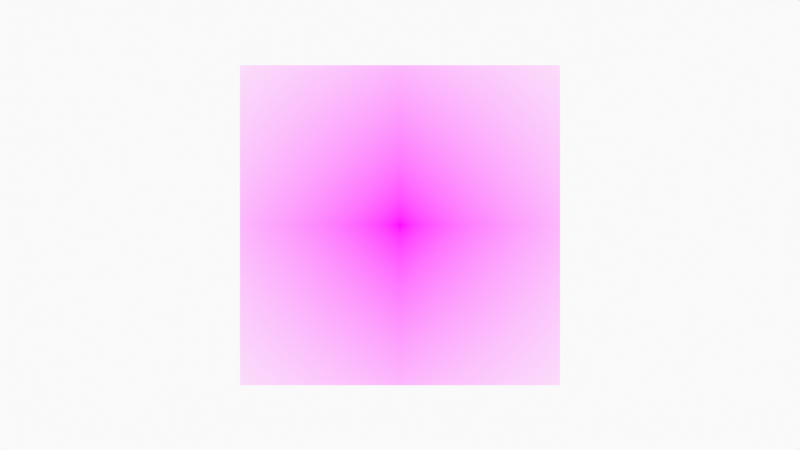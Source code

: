 # Source: HeadDeconstruction.blend  (saved by Blender 3.0.42; exported with 4.5.12 LTS)
import bpy
from mathutils import Matrix  # noqa: F401  (used for matrix-valued properties, if any)

bpy.ops.wm.read_factory_settings(use_empty=True)
scene = bpy.context.scene
scene.name = 'Scene'

# ---- collections
col_collection = bpy.data.collections.new('Collection'); scene.collection.children.link(col_collection)
col_camera = bpy.data.collections.new('Camera'); scene.collection.children.link(col_camera)

# ---- images (referenced by path relative to the original .blend; pixels are not part of the script)
import os
ASSET_DIR = os.environ.get("B2B_ASSET_DIR", "")  # directory of the original .blend (textures are referenced by path, not embedded)
HERE = os.path.dirname(os.path.abspath(__file__))  # packed textures are extracted next to this script under _unpacked/

def load_image(name, relpath, width, height, colorspace="sRGB"):
    """Load a texture the original file referenced (path relative to the .blend, or extracted next to this script)."""
    p = next((c for c in (os.path.join(HERE, relpath), os.path.join(ASSET_DIR, relpath)) if relpath and os.path.exists(c)), "")
    if p:
        img = bpy.data.images.load(p, check_existing=True)
        img.name = name
    else:  # same state as the original file: an image datablock whose file is absent (Cycles renders it pink)
        img = bpy.data.images.new(name, width, height)
        img.source = "FILE"
        img.filepath = "//" + (relpath or name)
    img.colorspace_settings.name = colorspace
    return img
img_fb80c2d3_928b_4373_bac4_152b9bd438ca_png = load_image('fb80c2d3-928b-4373-bac4-152b9bd438ca.png', 'fb80c2d3-928b-4373-bac4-152b9bd438ca.png', 1024, 1024, 'sRGB')

# ---- materials (node trees are filled in below, after node groups)
mat_solid_stroke = bpy.data.materials.new('Solid Stroke')
mat_solid_stroke.use_transparent_shadow = False
mat_squares_stroke = bpy.data.materials.new('Squares Stroke')
mat_squares_stroke.use_transparent_shadow = False
mat_solid_fill = bpy.data.materials.new('Solid Fill')
mat_solid_fill.use_transparent_shadow = False
mat_dots_stroke = bpy.data.materials.new('Dots Stroke')
mat_dots_stroke.use_transparent_shadow = False
mat_fb80c2d3_928b_4373_bac4_152b9bd438ca = bpy.data.materials.new('fb80c2d3-928b-4373-bac4-152b9bd438ca')
mat_fb80c2d3_928b_4373_bac4_152b9bd438ca.surface_render_method = 'BLENDED'
mat_fb80c2d3_928b_4373_bac4_152b9bd438ca.blend_method = 'BLEND'
mat_fb80c2d3_928b_4373_bac4_152b9bd438ca.use_transparent_shadow = False

# ---- node groups
ng_iap_shadeless = bpy.data.node_groups.new('IAP_SHADELESS', 'ShaderNodeTree')
_s = ng_iap_shadeless.interface.new_socket(name='Shader', in_out='OUTPUT', socket_type='NodeSocketShader')
_s = ng_iap_shadeless.interface.new_socket(name='Color', in_out='INPUT', socket_type='NodeSocketColor')
_N = ng_iap_shadeless.nodes; _L = ng_iap_shadeless.links
n0 = _N.new('NodeGroupOutput'); n0.name = 'Group Output'; n0.location = (0, 0)
n1 = _N.new('NodeGroupInput'); n1.name = 'Group Input'; n1.location = (-600, -240)
n2 = _N.new('ShaderNodeBsdfDiffuse'); n2.name = 'Diffuse BSDF'; n2.location = (-400, -60)
n3 = _N.new('ShaderNodeEmission'); n3.name = 'Emission'; n3.location = (-400, -240)
n4 = _N.new('ShaderNodeLightPath'); n4.name = 'Light Path'; n4.location = (-1200, 30)
n5 = _N.new('ShaderNodeMath'); n5.name = 'Math'; n5.location = (-800, 30)
n5.label = 'Bounce Count'
n5.operation = 'SUBTRACT'
n6 = _N.new('ShaderNodeMath'); n6.name = 'Math.001'; n6.location = (-600, 30)
n6.label = 'Camera or Refracted'
n6.operation = 'SUBTRACT'
n6.inputs[0].default_value = 1.0
n7 = _N.new('ShaderNodeMath'); n7.name = 'Math.002'; n7.location = (-1000, 390)
n7.label = 'Limit Reflections'
n7.operation = 'SUBTRACT'
n7.inputs[0].default_value = 2.0
n8 = _N.new('ShaderNodeMath'); n8.name = 'Math.003'; n8.location = (-800, 300)
n8.label = 'Camera Ray to Glossy'
n8.operation = 'MULTIPLY'
n9 = _N.new('ShaderNodeMath'); n9.name = 'Math.004'; n9.location = (-600, 210)
n9.label = 'Shadow or Reflection?'
n9.operation = 'MAXIMUM'
n10 = _N.new('ShaderNodeMath'); n10.name = 'Math.005'; n10.location = (-400, 120)
n10.label = 'Shadow, Reflect or Refract?'
n10.operation = 'MAXIMUM'
n11 = _N.new('ShaderNodeMixShader'); n11.name = 'Mix Shader'; n11.location = (-200, 0)
_L.new(n1.outputs[0], n2.inputs[0])
_L.new(n1.outputs[0], n3.inputs[0])
_L.new(n4.outputs[9], n5.inputs[0])
_L.new(n4.outputs[13], n5.inputs[1])
_L.new(n5.outputs[0], n6.inputs[1])
_L.new(n4.outputs[9], n7.inputs[1])
_L.new(n7.outputs[0], n8.inputs[0])
_L.new(n4.outputs[3], n8.inputs[1])
_L.new(n8.outputs[0], n9.inputs[0])
_L.new(n4.outputs[1], n9.inputs[1])
_L.new(n9.outputs[0], n10.inputs[0])
_L.new(n6.outputs[0], n10.inputs[1])
_L.new(n10.outputs[0], n11.inputs[0])
_L.new(n2.outputs[0], n11.inputs[1])
_L.new(n3.outputs[0], n11.inputs[2])
_L.new(n11.outputs[0], n0.inputs[0])
n0.is_active_output = True

# ---- material node trees
mat_dots_stroke.use_nodes = True; mat_dots_stroke.node_tree.nodes.clear()
_N = mat_dots_stroke.node_tree.nodes; _L = mat_dots_stroke.node_tree.links
n0 = _N.new('ShaderNodeOutputMaterial'); n0.name = 'Material Output'; n0.location = (300, 300)
n1 = _N.new('ShaderNodeBsdfPrincipled'); n1.name = 'Principled BSDF'; n1.location = (10, 300)
n1.distribution = 'GGX'
n1.subsurface_method = 'BURLEY'
n1.inputs[2].default_value = 0.4
n1.inputs[3].default_value = 1.45
n1.inputs[27].default_value = (0.0, 0.0, 0.0, 1.0)
n1.inputs[28].default_value = 1.0
_L.new(n1.outputs[0], n0.inputs[0])
n0.is_active_output = True
mat_fb80c2d3_928b_4373_bac4_152b9bd438ca.use_nodes = True; mat_fb80c2d3_928b_4373_bac4_152b9bd438ca.node_tree.nodes.clear()
_N = mat_fb80c2d3_928b_4373_bac4_152b9bd438ca.node_tree.nodes; _L = mat_fb80c2d3_928b_4373_bac4_152b9bd438ca.node_tree.links
n0 = _N.new('ShaderNodeOutputMaterial'); n0.name = 'Material Output'; n0.location = (300, 300)
n1 = _N.new('ShaderNodeTexImage'); n1.name = 'Image Texture'; n1.location = (-400, 60)
n1.image = img_fb80c2d3_928b_4373_bac4_152b9bd438ca_png
n1.extension = 'CLIP'
n2 = _N.new('ShaderNodeGroup'); n2.name = 'Group'; n2.location = (-200, 60)
n2.node_tree = ng_iap_shadeless
n3 = _N.new('ShaderNodeBsdfTransparent'); n3.name = 'Transparent BSDF'; n3.location = (-200, 240)
n4 = _N.new('ShaderNodeMixShader'); n4.name = 'Mix Shader'; n4.location = (0, 300)
_L.new(n1.outputs[0], n2.inputs[0])
_L.new(n1.outputs[1], n4.inputs[0])
_L.new(n3.outputs[0], n4.inputs[1])
_L.new(n2.outputs[0], n4.inputs[2])
_L.new(n4.outputs[0], n0.inputs[0])
n0.is_active_output = True

# ---- world
world_world = bpy.data.worlds.new('World'); scene.world = world_world
world_world.use_nodes = True; world_world.node_tree.nodes.clear()
_N = world_world.node_tree.nodes; _L = world_world.node_tree.links
n0 = _N.new('ShaderNodeOutputWorld'); n0.name = 'World Output'; n0.location = (300, 300)
n1 = _N.new('ShaderNodeBackground'); n1.name = 'Background'; n1.location = (10, 300)
n1.inputs[0].default_value = (0.9513, 0.9513, 0.9513, 1.0)
_L.new(n1.outputs[0], n0.inputs[0])
n0.is_active_output = True
world_world.color = (0.9513, 0.9513, 0.9513)
world_world.use_sun_shadow = False
world_world.sun_shadow_jitter_overblur = 0.0

# ---- cameras
cam_camera = bpy.data.cameras.new('Camera')
cam_camera.type = 'ORTHO'
cam_camera.ortho_scale = 10.0
cam_camera.display_size = 2.0

# ---- meshes
me_fb80c2d3_928b_4373_bac4_152b9bd438ca = bpy.data.meshes.new('fb80c2d3-928b-4373-bac4-152b9bd438ca')
me_fb80c2d3_928b_4373_bac4_152b9bd438ca.from_pydata([(-0.5, -0.5, 0.0), (0.5, -0.5, 0.0), (-0.5, 0.5, 0.0), (0.5, 0.5, 0.0)], [], [(0, 1, 3, 2)])
_uv = me_fb80c2d3_928b_4373_bac4_152b9bd438ca.uv_layers.new(name='UVMap')
_uv.uv.foreach_set('vector', [0.0, 0.0, 1.0, 0.0, 1.0, 1.0, 0.0, 1.0])
me_fb80c2d3_928b_4373_bac4_152b9bd438ca.materials.append(mat_fb80c2d3_928b_4373_bac4_152b9bd438ca)
me_fb80c2d3_928b_4373_bac4_152b9bd438ca.use_remesh_fix_poles = True
me_fb80c2d3_928b_4373_bac4_152b9bd438ca.use_remesh_preserve_attributes = False
me_fb80c2d3_928b_4373_bac4_152b9bd438ca.update()

# ---- objects
ob_stroke = bpy.data.objects.new('Stroke', None)
ob_fb80c2d3_928b_4373_bac4_152b9bd438ca = bpy.data.objects.new('fb80c2d3-928b-4373-bac4-152b9bd438ca', me_fb80c2d3_928b_4373_bac4_152b9bd438ca)
ob_camera = bpy.data.objects.new('Camera', cam_camera)

# ---- transforms, parenting, visibility, modifiers, constraints
ob_stroke.location = (0.0, 0.0, 0.0)
ob_stroke.empty_display_size = 0.2
ob_stroke.empty_image_offset = (0.0, 0.0)
ob_stroke.empty_image_side = 'FRONT'
ob_stroke.use_grease_pencil_lights = True
ob_stroke.lineart.crease_threshold = 0.0
ob_fb80c2d3_928b_4373_bac4_152b9bd438ca.location = (0.0, 0.0, 0.0)
ob_fb80c2d3_928b_4373_bac4_152b9bd438ca.rotation_euler = (1.571, 0.0, 0.0)
ob_fb80c2d3_928b_4373_bac4_152b9bd438ca.scale = (4.0, 4.0, 4.0)
ob_camera.location = (0.0, -12.0, 0.0)
ob_camera.rotation_euler = (1.571, -0.0, -0.0)
ob_camera.empty_image_side = 'FRONT'
ob_camera.lineart.crease_threshold = 0.0

# ---- collection membership
col_collection.objects.link(ob_stroke)
col_collection.objects.link(ob_fb80c2d3_928b_4373_bac4_152b9bd438ca)
col_camera.objects.link(ob_camera)

# ---- scene / render settings (as saved in the file)
scene.camera = ob_camera
scene.frame_start = 1; scene.frame_end = 250; scene.frame_set(1)
scene.render.engine = 'BLENDER_EEVEE_NEXT'
scene.cycles.use_denoising = False
scene.cycles.samples = 128
scene.cycles.sampling_pattern = 'TABULATED_SOBOL'
scene.cycles.use_adaptive_sampling = False
scene.cycles.use_light_tree = False
scene.view_settings.view_transform = 'Standard'
bpy.context.view_layer.update()
